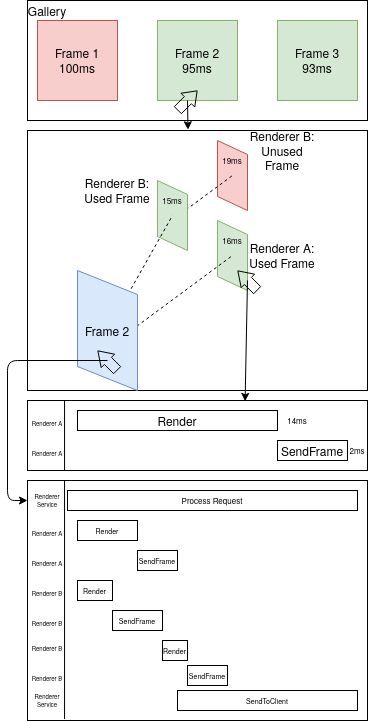

The diagram above was exported from draw.io. Its source (the exported page's mxGraphModel, read from the mxfile embedded in the PNG):
<mxGraphModel dx="1311" dy="295" grid="1" gridSize="10" guides="1" tooltips="1" connect="1" arrows="1" fold="1" page="1" pageScale="1" pageWidth="850" pageHeight="1100" math="0" shadow="0">
  <root>
    <mxCell id="0" />
    <mxCell id="1" parent="0" />
    <mxCell id="NLljKibsP7CM-pZ3DSJD-19" value="" style="rounded=0;whiteSpace=wrap;html=1;" vertex="1" parent="1">
      <mxGeometry x="10" y="50" width="340" height="120" as="geometry" />
    </mxCell>
    <mxCell id="NLljKibsP7CM-pZ3DSJD-17" value="" style="rounded=0;whiteSpace=wrap;html=1;" vertex="1" parent="1">
      <mxGeometry x="10" y="180" width="340" height="260" as="geometry" />
    </mxCell>
    <mxCell id="NLljKibsP7CM-pZ3DSJD-7" value="" style="shape=parallelogram;perimeter=parallelogramPerimeter;whiteSpace=wrap;html=1;direction=north;fillColor=#f8cecc;strokeColor=#b85450;" vertex="1" parent="1">
      <mxGeometry x="200" y="190" width="30" height="70" as="geometry" />
    </mxCell>
    <mxCell id="NLljKibsP7CM-pZ3DSJD-12" value="" style="endArrow=none;dashed=1;html=1;" edge="1" parent="1">
      <mxGeometry width="50" height="50" relative="1" as="geometry">
        <mxPoint x="154" y="270" as="sourcePoint" />
        <mxPoint x="215" y="225" as="targetPoint" />
      </mxGeometry>
    </mxCell>
    <mxCell id="NLljKibsP7CM-pZ3DSJD-6" value="" style="shape=parallelogram;perimeter=parallelogramPerimeter;whiteSpace=wrap;html=1;direction=north;fillColor=#d5e8d4;strokeColor=#82b366;" vertex="1" parent="1">
      <mxGeometry x="200" y="270" width="30" height="70" as="geometry" />
    </mxCell>
    <mxCell id="NLljKibsP7CM-pZ3DSJD-10" value="" style="endArrow=none;dashed=1;html=1;exitX=0.5;exitY=0.5;exitDx=0;exitDy=0;exitPerimeter=0;entryX=0.5;entryY=0.5;entryDx=0;entryDy=0;entryPerimeter=0;" edge="1" parent="1" target="NLljKibsP7CM-pZ3DSJD-6">
      <mxGeometry width="50" height="50" relative="1" as="geometry">
        <mxPoint x="100" y="390" as="sourcePoint" />
        <mxPoint x="152.47706422018348" y="297.1559633027523" as="targetPoint" />
      </mxGeometry>
    </mxCell>
    <mxCell id="NLljKibsP7CM-pZ3DSJD-5" value="" style="shape=parallelogram;perimeter=parallelogramPerimeter;whiteSpace=wrap;html=1;direction=north;fillColor=#d5e8d4;strokeColor=#82b366;" vertex="1" parent="1">
      <mxGeometry x="140" y="230" width="30" height="70" as="geometry" />
    </mxCell>
    <mxCell id="NLljKibsP7CM-pZ3DSJD-8" value="" style="endArrow=none;dashed=1;html=1;exitX=0.5;exitY=0.5;exitDx=0;exitDy=0;exitPerimeter=0;entryX=0.5;entryY=0.5;entryDx=0;entryDy=0;entryPerimeter=0;" edge="1" parent="1" source="NLljKibsP7CM-pZ3DSJD-4" target="NLljKibsP7CM-pZ3DSJD-5">
      <mxGeometry width="50" height="50" relative="1" as="geometry">
        <mxPoint x="310" y="290" as="sourcePoint" />
        <mxPoint x="180" y="230" as="targetPoint" />
      </mxGeometry>
    </mxCell>
    <mxCell id="NLljKibsP7CM-pZ3DSJD-1" value="&lt;div&gt;Frame 1&lt;/div&gt;&lt;div&gt;100ms&lt;br&gt;&lt;/div&gt;" style="whiteSpace=wrap;html=1;aspect=fixed;fillColor=#f8cecc;strokeColor=#b85450;" vertex="1" parent="1">
      <mxGeometry x="20" y="70" width="80" height="80" as="geometry" />
    </mxCell>
    <mxCell id="NLljKibsP7CM-pZ3DSJD-2" value="&lt;div&gt;Frame 2&lt;/div&gt;&lt;div&gt;95ms&lt;br&gt;&lt;/div&gt;" style="whiteSpace=wrap;html=1;aspect=fixed;fillColor=#d5e8d4;strokeColor=#82b366;" vertex="1" parent="1">
      <mxGeometry x="140" y="70" width="80" height="80" as="geometry" />
    </mxCell>
    <mxCell id="NLljKibsP7CM-pZ3DSJD-3" value="&lt;div&gt;Frame 3&lt;/div&gt;&lt;div&gt;93ms&lt;br&gt;&lt;/div&gt;" style="whiteSpace=wrap;html=1;aspect=fixed;fillColor=#d5e8d4;strokeColor=#82b366;" vertex="1" parent="1">
      <mxGeometry x="260" y="70" width="80" height="80" as="geometry" />
    </mxCell>
    <mxCell id="NLljKibsP7CM-pZ3DSJD-4" value="Frame 2" style="shape=parallelogram;perimeter=parallelogramPerimeter;whiteSpace=wrap;html=1;direction=north;fillColor=#dae8fc;strokeColor=#6c8ebf;" vertex="1" parent="1">
      <mxGeometry x="60" y="320" width="60" height="120" as="geometry" />
    </mxCell>
    <mxCell id="NLljKibsP7CM-pZ3DSJD-13" value="" style="shape=flexArrow;endArrow=classic;html=1;endWidth=8.571428571428571;endSize=4.051428571428572;" edge="1" parent="1">
      <mxGeometry width="50" height="50" relative="1" as="geometry">
        <mxPoint x="160" y="160" as="sourcePoint" />
        <mxPoint x="180" y="140" as="targetPoint" />
      </mxGeometry>
    </mxCell>
    <mxCell id="NLljKibsP7CM-pZ3DSJD-18" value="" style="endArrow=classic;html=1;entryX=0.472;entryY=-0.003;entryDx=0;entryDy=0;entryPerimeter=0;" edge="1" parent="1" target="NLljKibsP7CM-pZ3DSJD-17">
      <mxGeometry width="50" height="50" relative="1" as="geometry">
        <mxPoint x="170" y="150" as="sourcePoint" />
        <mxPoint x="230" y="240" as="targetPoint" />
      </mxGeometry>
    </mxCell>
    <mxCell id="NLljKibsP7CM-pZ3DSJD-20" value="Gallery" style="text;html=1;strokeColor=none;fillColor=none;align=center;verticalAlign=middle;whiteSpace=wrap;rounded=0;" vertex="1" parent="1">
      <mxGeometry x="10" y="50" width="40" height="20" as="geometry" />
    </mxCell>
    <mxCell id="NLljKibsP7CM-pZ3DSJD-21" value="&lt;div&gt;Renderer A: Used Frame&lt;/div&gt;" style="text;html=1;strokeColor=none;fillColor=none;align=center;verticalAlign=middle;whiteSpace=wrap;rounded=0;" vertex="1" parent="1">
      <mxGeometry x="230" y="282.5" width="70" height="45" as="geometry" />
    </mxCell>
    <mxCell id="NLljKibsP7CM-pZ3DSJD-22" value="Renderer B: &lt;br&gt;&lt;div&gt;Used Frame&lt;/div&gt;" style="text;html=1;strokeColor=none;fillColor=none;align=center;verticalAlign=middle;whiteSpace=wrap;rounded=0;" vertex="1" parent="1">
      <mxGeometry x="60" y="230" width="80" height="20" as="geometry" />
    </mxCell>
    <mxCell id="NLljKibsP7CM-pZ3DSJD-23" value="Renderer B: Unused Frame" style="text;html=1;strokeColor=none;fillColor=none;align=center;verticalAlign=middle;whiteSpace=wrap;rounded=0;" vertex="1" parent="1">
      <mxGeometry x="230" y="190" width="70" height="20" as="geometry" />
    </mxCell>
    <mxCell id="NLljKibsP7CM-pZ3DSJD-25" value="" style="shape=flexArrow;endArrow=classic;html=1;endWidth=8;endSize=4.4;" edge="1" parent="1">
      <mxGeometry width="50" height="50" relative="1" as="geometry">
        <mxPoint x="240" y="340" as="sourcePoint" />
        <mxPoint x="220" y="320" as="targetPoint" />
      </mxGeometry>
    </mxCell>
    <mxCell id="NLljKibsP7CM-pZ3DSJD-26" value="" style="rounded=0;whiteSpace=wrap;html=1;" vertex="1" parent="1">
      <mxGeometry x="10" y="450" width="340" height="70" as="geometry" />
    </mxCell>
    <mxCell id="NLljKibsP7CM-pZ3DSJD-28" value="" style="endArrow=none;html=1;exitX=0.109;exitY=0.994;exitDx=0;exitDy=0;exitPerimeter=0;entryX=0.109;entryY=0.001;entryDx=0;entryDy=0;entryPerimeter=0;" edge="1" parent="1" source="NLljKibsP7CM-pZ3DSJD-26" target="NLljKibsP7CM-pZ3DSJD-26">
      <mxGeometry width="50" height="50" relative="1" as="geometry">
        <mxPoint x="140" y="460" as="sourcePoint" />
        <mxPoint x="190" y="410" as="targetPoint" />
      </mxGeometry>
    </mxCell>
    <mxCell id="NLljKibsP7CM-pZ3DSJD-30" value="Render" style="rounded=0;whiteSpace=wrap;html=1;" vertex="1" parent="1">
      <mxGeometry x="60" y="460" width="200" height="20" as="geometry" />
    </mxCell>
    <mxCell id="NLljKibsP7CM-pZ3DSJD-31" value="&lt;font style=&quot;font-size: 6px&quot;&gt;Renderer A&lt;br&gt;&lt;/font&gt;" style="text;html=1;strokeColor=none;fillColor=none;align=center;verticalAlign=middle;whiteSpace=wrap;rounded=0;" vertex="1" parent="1">
      <mxGeometry x="10" y="465" width="40" height="10" as="geometry" />
    </mxCell>
    <mxCell id="NLljKibsP7CM-pZ3DSJD-33" value="SendFrame" style="rounded=0;whiteSpace=wrap;html=1;" vertex="1" parent="1">
      <mxGeometry x="260" y="490" width="70" height="20" as="geometry" />
    </mxCell>
    <mxCell id="NLljKibsP7CM-pZ3DSJD-34" value="&lt;font style=&quot;font-size: 6px&quot;&gt;Renderer A&lt;br&gt;&lt;/font&gt;" style="text;html=1;strokeColor=none;fillColor=none;align=center;verticalAlign=middle;whiteSpace=wrap;rounded=0;" vertex="1" parent="1">
      <mxGeometry x="10" y="495" width="40" height="10" as="geometry" />
    </mxCell>
    <mxCell id="NLljKibsP7CM-pZ3DSJD-35" value="" style="endArrow=classic;html=1;fontSize=6;entryX=0.64;entryY=0.012;entryDx=0;entryDy=0;entryPerimeter=0;" edge="1" parent="1" target="NLljKibsP7CM-pZ3DSJD-26">
      <mxGeometry width="50" height="50" relative="1" as="geometry">
        <mxPoint x="230" y="330" as="sourcePoint" />
        <mxPoint x="230" y="350" as="targetPoint" />
      </mxGeometry>
    </mxCell>
    <mxCell id="NLljKibsP7CM-pZ3DSJD-36" value="" style="rounded=0;whiteSpace=wrap;html=1;" vertex="1" parent="1">
      <mxGeometry x="10" y="530" width="340" height="240" as="geometry" />
    </mxCell>
    <mxCell id="NLljKibsP7CM-pZ3DSJD-37" value="Process Request" style="rounded=0;whiteSpace=wrap;html=1;fontSize=8;" vertex="1" parent="1">
      <mxGeometry x="50" y="540" width="290" height="20" as="geometry" />
    </mxCell>
    <mxCell id="NLljKibsP7CM-pZ3DSJD-38" value="" style="endArrow=none;html=1;exitX=0.109;exitY=0.994;exitDx=0;exitDy=0;exitPerimeter=0;entryX=0.109;entryY=0.001;entryDx=0;entryDy=0;entryPerimeter=0;" edge="1" parent="1" source="NLljKibsP7CM-pZ3DSJD-36" target="NLljKibsP7CM-pZ3DSJD-36">
      <mxGeometry width="50" height="50" relative="1" as="geometry">
        <mxPoint x="140" y="540" as="sourcePoint" />
        <mxPoint x="190" y="490" as="targetPoint" />
      </mxGeometry>
    </mxCell>
    <mxCell id="NLljKibsP7CM-pZ3DSJD-39" value="&#10;Renderer&#10;Service&#10;" style="text;strokeColor=none;fillColor=none;align=center;verticalAlign=middle;whiteSpace=wrap;rounded=0;spacing=0;fontSize=6;" vertex="1" parent="1">
      <mxGeometry x="10" y="540" width="40" height="20" as="geometry" />
    </mxCell>
    <mxCell id="NLljKibsP7CM-pZ3DSJD-40" value="Render" style="rounded=0;whiteSpace=wrap;html=1;fontSize=7;" vertex="1" parent="1">
      <mxGeometry x="60" y="570" width="60" height="20" as="geometry" />
    </mxCell>
    <mxCell id="NLljKibsP7CM-pZ3DSJD-41" value="&lt;font style=&quot;font-size: 6px&quot;&gt;Renderer A&lt;br&gt;&lt;/font&gt;" style="text;html=1;strokeColor=none;fillColor=none;align=center;verticalAlign=middle;whiteSpace=wrap;rounded=0;" vertex="1" parent="1">
      <mxGeometry x="10" y="575" width="40" height="10" as="geometry" />
    </mxCell>
    <mxCell id="NLljKibsP7CM-pZ3DSJD-42" value="&lt;font style=&quot;font-size: 7px;&quot;&gt;SendFrame&lt;/font&gt;" style="rounded=0;whiteSpace=wrap;html=1;fontSize=7;" vertex="1" parent="1">
      <mxGeometry x="120" y="600" width="40" height="20" as="geometry" />
    </mxCell>
    <mxCell id="NLljKibsP7CM-pZ3DSJD-43" value="&lt;font style=&quot;font-size: 6px&quot;&gt;Renderer A&lt;br&gt;&lt;/font&gt;" style="text;html=1;strokeColor=none;fillColor=none;align=center;verticalAlign=middle;whiteSpace=wrap;rounded=0;" vertex="1" parent="1">
      <mxGeometry x="10" y="605" width="40" height="10" as="geometry" />
    </mxCell>
    <mxCell id="NLljKibsP7CM-pZ3DSJD-44" value="" style="shape=flexArrow;endArrow=classic;html=1;endWidth=8;endSize=4.4;" edge="1" parent="1">
      <mxGeometry width="50" height="50" relative="1" as="geometry">
        <mxPoint x="100" y="420" as="sourcePoint" />
        <mxPoint x="80" y="400" as="targetPoint" />
      </mxGeometry>
    </mxCell>
    <mxCell id="NLljKibsP7CM-pZ3DSJD-45" value="" style="endArrow=classic;html=1;fontSize=6;entryX=0;entryY=0.5;entryDx=0;entryDy=0;" edge="1" parent="1" target="NLljKibsP7CM-pZ3DSJD-39">
      <mxGeometry width="50" height="50" relative="1" as="geometry">
        <mxPoint x="90" y="410" as="sourcePoint" />
        <mxPoint x="-30" y="410" as="targetPoint" />
        <Array as="points">
          <mxPoint x="-10" y="410" />
          <mxPoint x="-10" y="550" />
        </Array>
      </mxGeometry>
    </mxCell>
    <mxCell id="NLljKibsP7CM-pZ3DSJD-46" value="Render" style="rounded=0;whiteSpace=wrap;html=1;fontSize=7;" vertex="1" parent="1">
      <mxGeometry x="60" y="630" width="35" height="20" as="geometry" />
    </mxCell>
    <mxCell id="NLljKibsP7CM-pZ3DSJD-47" value="&lt;font style=&quot;font-size: 6px&quot;&gt;Renderer B&lt;br&gt;&lt;/font&gt;" style="text;html=1;strokeColor=none;fillColor=none;align=center;verticalAlign=middle;whiteSpace=wrap;rounded=0;" vertex="1" parent="1">
      <mxGeometry x="10" y="635" width="40" height="10" as="geometry" />
    </mxCell>
    <mxCell id="NLljKibsP7CM-pZ3DSJD-48" value="SendFrame" style="rounded=0;whiteSpace=wrap;html=1;fontSize=7;" vertex="1" parent="1">
      <mxGeometry x="95" y="660" width="50" height="20" as="geometry" />
    </mxCell>
    <mxCell id="NLljKibsP7CM-pZ3DSJD-49" value="&lt;font style=&quot;font-size: 6px&quot;&gt;Renderer B&lt;br&gt;&lt;/font&gt;" style="text;html=1;strokeColor=none;fillColor=none;align=center;verticalAlign=middle;whiteSpace=wrap;rounded=0;" vertex="1" parent="1">
      <mxGeometry x="10" y="690" width="40" height="10" as="geometry" />
    </mxCell>
    <mxCell id="NLljKibsP7CM-pZ3DSJD-50" value="Render" style="rounded=0;whiteSpace=wrap;html=1;fontSize=7;" vertex="1" parent="1">
      <mxGeometry x="145" y="690" width="25" height="20" as="geometry" />
    </mxCell>
    <mxCell id="NLljKibsP7CM-pZ3DSJD-51" value="SendFrame" style="rounded=0;whiteSpace=wrap;html=1;fontSize=7;" vertex="1" parent="1">
      <mxGeometry x="170" y="715" width="40" height="20" as="geometry" />
    </mxCell>
    <mxCell id="NLljKibsP7CM-pZ3DSJD-53" value="&lt;font style=&quot;font-size: 6px&quot;&gt;Renderer B&lt;br&gt;&lt;/font&gt;" style="text;html=1;strokeColor=none;fillColor=none;align=center;verticalAlign=middle;whiteSpace=wrap;rounded=0;" vertex="1" parent="1">
      <mxGeometry x="10" y="665" width="40" height="10" as="geometry" />
    </mxCell>
    <mxCell id="NLljKibsP7CM-pZ3DSJD-54" value="&lt;font style=&quot;font-size: 6px&quot;&gt;Renderer B&lt;br&gt;&lt;/font&gt;" style="text;html=1;strokeColor=none;fillColor=none;align=center;verticalAlign=middle;whiteSpace=wrap;rounded=0;" vertex="1" parent="1">
      <mxGeometry x="10" y="720" width="40" height="10" as="geometry" />
    </mxCell>
    <mxCell id="NLljKibsP7CM-pZ3DSJD-55" value="15ms" style="text;html=1;strokeColor=none;fillColor=none;align=center;verticalAlign=middle;whiteSpace=wrap;rounded=0;fontSize=8;" vertex="1" parent="1">
      <mxGeometry x="135" y="240" width="40" height="20" as="geometry" />
    </mxCell>
    <mxCell id="NLljKibsP7CM-pZ3DSJD-56" value="16ms" style="text;html=1;strokeColor=none;fillColor=none;align=center;verticalAlign=middle;whiteSpace=wrap;rounded=0;fontSize=8;" vertex="1" parent="1">
      <mxGeometry x="195" y="280" width="40" height="20" as="geometry" />
    </mxCell>
    <mxCell id="NLljKibsP7CM-pZ3DSJD-57" value="19ms" style="text;html=1;strokeColor=none;fillColor=none;align=center;verticalAlign=middle;whiteSpace=wrap;rounded=0;fontSize=8;" vertex="1" parent="1">
      <mxGeometry x="195" y="200" width="40" height="20" as="geometry" />
    </mxCell>
    <mxCell id="NLljKibsP7CM-pZ3DSJD-58" value="14ms" style="text;html=1;strokeColor=none;fillColor=none;align=center;verticalAlign=middle;whiteSpace=wrap;rounded=0;fontSize=8;" vertex="1" parent="1">
      <mxGeometry x="260" y="460" width="40" height="20" as="geometry" />
    </mxCell>
    <mxCell id="NLljKibsP7CM-pZ3DSJD-59" value="2ms" style="text;html=1;strokeColor=none;fillColor=none;align=center;verticalAlign=middle;whiteSpace=wrap;rounded=0;fontSize=8;" vertex="1" parent="1">
      <mxGeometry x="320" y="490" width="40" height="20" as="geometry" />
    </mxCell>
    <mxCell id="NLljKibsP7CM-pZ3DSJD-64" value="&#10;Renderer&#10;Service&#10;" style="text;strokeColor=none;fillColor=none;align=center;verticalAlign=middle;whiteSpace=wrap;rounded=0;spacing=0;fontSize=6;" vertex="1" parent="1">
      <mxGeometry x="10" y="740" width="40" height="20" as="geometry" />
    </mxCell>
    <mxCell id="NLljKibsP7CM-pZ3DSJD-65" value="SendToClient" style="rounded=0;whiteSpace=wrap;html=1;fontSize=7;" vertex="1" parent="1">
      <mxGeometry x="160" y="740" width="180" height="20" as="geometry" />
    </mxCell>
  </root>
</mxGraphModel>